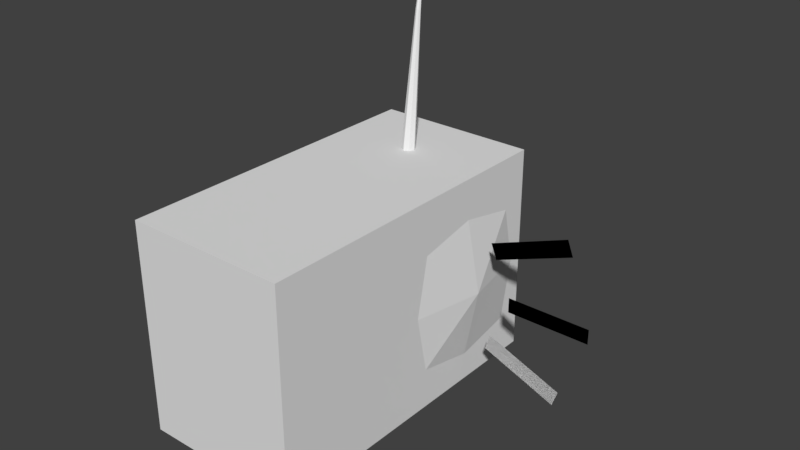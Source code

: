 # Source: Radio.blend  (saved by Blender 2.79.0; exported with 4.5.12 LTS)
import bpy
from mathutils import Matrix  # noqa: F401  (used for matrix-valued properties, if any)

bpy.ops.wm.read_factory_settings(use_empty=True)
scene = bpy.context.scene
scene.name = 'Scene'

# ---- collections
col_collection_1 = bpy.data.collections.new('Collection 1'); scene.collection.children.link(col_collection_1)

# ---- materials (node trees are filled in below, after node groups)
mat_material = bpy.data.materials.new('Material')
mat_material.alpha_threshold = 0.0
mat_material.use_transparent_shadow = False
mat_material.roughness = 0.5

# ---- material node trees

# ---- world
world_world = bpy.data.worlds.new('World'); scene.world = world_world
world_world.color = (0.05088, 0.05088, 0.05088)
world_world.use_sun_shadow = False
world_world.sun_shadow_jitter_overblur = 0.0
world_world.cycles.sampling_method = 'MANUAL'

# ---- meshes
me_radio = bpy.data.meshes.new('Radio')
me_radio.from_pydata([(-0.1, -0.2, 0.0), (0.1, -0.2, 0.0), (-0.1, 0.2, 0.0), (0.1, 0.2, 0.0), (-0.1, -0.2, 0.2615), (0.1, -0.2, 0.2615), (-0.1, 0.2, 0.2615), (0.1, 0.2, 0.2615), (-0.01066, 0.1098, 0.2521), (-0.02029, 0.1483, 0.416), (-0.01066, 0.1223, 0.2521), (-0.02045, 0.1526, 0.4149), (0.001875, 0.1098, 0.2521), (-0.01587, 0.1485, 0.4161), (0.001875, 0.1223, 0.2521), (-0.01603, 0.1528, 0.4149), (-0.01381, 0.116, 0.2521), (-0.02148, 0.1504, 0.4154), (0.005024, 0.116, 0.2521), (-0.01484, 0.1507, 0.4155), (-0.004391, 0.1255, 0.2521), (-0.01828, 0.1537, 0.4146), (-0.004391, 0.1066, 0.2521), (-0.01804, 0.1473, 0.4164), (0.09853, -0.0003399, 0.1232), (-0.03408, 0.1797, 0.4727), (0.09853, 0.1911, 0.1232), (0.117, 0.09537, 0.1232), (0.09853, 0.09537, 0.2189), (0.09853, 0.09537, 0.02751), (0.09853, 0.1747, 0.04387), (0.09853, 0.1747, 0.2026), (0.09853, 0.01603, 0.04387), (0.09853, 0.01603, 0.2026), (0.1591, 0.09447, 0.1154), (0.2615, 0.09447, 0.1154), (0.1591, 0.09447, 0.1339), (0.2615, 0.09447, 0.1339), (0.1327, 0.09447, 0.1938), (0.2283, 0.09447, 0.2305), (0.2355, 0.09447, 0.2118), (0.1398, 0.09447, 0.1752), (0.1279, 0.09726, 0.05357), (0.225, 0.09159, 0.02144), (0.1344, 0.09735, 0.07298), (0.2314, 0.09168, 0.04085), (0.1591, 0.09447, 0.1154), (0.2615, 0.09447, 0.1154), (0.1591, 0.09447, 0.1339), (0.2615, 0.09447, 0.1339), (0.1327, 0.09447, 0.1938), (0.2283, 0.09447, 0.2305), (0.2355, 0.09447, 0.2118), (0.1398, 0.09447, 0.1752), (0.1279, 0.09726, 0.05357), (0.225, 0.09159, 0.02144), (0.1344, 0.09735, 0.07298), (0.2314, 0.09168, 0.04085)], [], [(2, 1, 0), (5, 6, 4), (4, 2, 0), (6, 3, 2), (5, 0, 1), (7, 1, 3), (17, 10, 16), (20, 15, 14), (18, 13, 12), (23, 8, 22), (11, 17, 25), (17, 9, 25), (14, 19, 18), (9, 16, 8), (19, 15, 25), (13, 19, 25), (13, 22, 12), (10, 21, 20), (31, 28, 27), (33, 27, 28), (27, 33, 24), (27, 24, 32), (23, 13, 25), (9, 23, 25), (21, 11, 25), (15, 21, 25), (27, 32, 29), (31, 27, 26), (30, 26, 27), (27, 29, 30), (35, 36, 34), (40, 38, 41), (44, 43, 45), (48, 47, 46), (50, 52, 53), (55, 56, 57), (2, 3, 1), (5, 7, 6), (4, 6, 2), (6, 7, 3), (5, 4, 0), (7, 5, 1), (17, 11, 10), (20, 21, 15), (18, 19, 13), (23, 9, 8), (14, 15, 19), (9, 17, 16), (13, 23, 22), (10, 11, 21), (35, 37, 36), (40, 39, 38), (44, 42, 43), (48, 49, 47), (50, 51, 52), (55, 54, 56)])
_ca = me_radio.color_attributes.new('Col', 'BYTE_COLOR', 'CORNER')
_ca.data.foreach_set('color', [0.08438, 0.07036, 0.05781, 1.0, 0.08438, 0.07036, 0.05781, 1.0, 0.08438, 0.07036, 0.05781, 1.0, 0.162, 0.1384, 0.1119, 1.0, 0.162, 0.1384, 0.1119, 1.0, 0.162, 0.1384, 0.1119, 1.0, 0.162, 0.1384, 0.1119, 1.0, 0.08438, 0.07036, 0.05781, 1.0, 0.08438, 0.07036, 0.05781, 1.0, 0.162, 0.1384, 0.1119, 1.0, 0.08438, 0.07036, 0.05781, 1.0, 0.08438, 0.07036, 0.05781, 1.0, 0.162, 0.1384, 0.1119, 1.0, 0.08438, 0.07036, 0.05781, 1.0, 0.08438, 0.07036, 0.05781, 1.0, 0.162, 0.1384, 0.1119, 1.0, 0.08438, 0.07036, 0.05781, 1.0, 0.08438, 0.07036, 0.05781, 1.0, 0.3916, 0.3916, 0.3916, 1.0, 0.1946, 0.1946, 0.1946, 1.0, 0.1946, 0.1946, 0.1946, 1.0, 0.1946, 0.1946, 0.1946, 1.0, 0.3916, 0.3916, 0.3916, 1.0, 0.1946, 0.1946, 0.1946, 1.0, 0.1946, 0.1946, 0.1946, 1.0, 0.3916, 0.3916, 0.3916, 1.0, 0.1946, 0.1946, 0.1946, 1.0, 0.3916, 0.3916, 0.3916, 1.0, 0.1946, 0.1946, 0.1946, 1.0, 0.1946, 0.1946, 0.1946, 1.0, 0.3916, 0.3916, 0.3916, 1.0, 0.3916, 0.3916, 0.3916, 1.0, 0.3916, 0.3916, 0.3916, 1.0, 0.3916, 0.3916, 0.3916, 1.0, 0.3916, 0.3916, 0.3916, 1.0, 0.3916, 0.3916, 0.3916, 1.0, 0.1946, 0.1946, 0.1946, 1.0, 0.3916, 0.3916, 0.3916, 1.0, 0.1946, 0.1946, 0.1946, 1.0, 0.3916, 0.3916, 0.3916, 1.0, 0.1946, 0.1946, 0.1946, 1.0, 0.1946, 0.1946, 0.1946, 1.0, 0.3916, 0.3916, 0.3916, 1.0, 0.3916, 0.3916, 0.3916, 1.0, 0.3916, 0.3916, 0.3916, 1.0, 0.3916, 0.3916, 0.3916, 1.0, 0.3916, 0.3916, 0.3916, 1.0, 0.3916, 0.3916, 0.3916, 1.0, 0.3916, 0.3916, 0.3916, 1.0, 0.1946, 0.1946, 0.1946, 1.0, 0.1946, 0.1946, 0.1946, 1.0, 0.1946, 0.1946, 0.1946, 1.0, 0.3916, 0.3916, 0.3916, 1.0, 0.1946, 0.1946, 0.1946, 1.0, 0.01764, 0.01764, 0.01764, 1.0, 0.01764, 0.01764, 0.01764, 1.0, 0.01764, 0.01764, 0.01764, 1.0, 0.01764, 0.01764, 0.01764, 1.0, 0.01764, 0.01764, 0.01764, 1.0, 0.01764, 0.01764, 0.01764, 1.0, 0.01764, 0.01764, 0.01764, 1.0, 0.01764, 0.01764, 0.01764, 1.0, 0.01764, 0.01764, 0.01764, 1.0, 0.01764, 0.01764, 0.01764, 1.0, 0.01764, 0.01764, 0.01764, 1.0, 0.01764, 0.01764, 0.01764, 1.0, 0.3916, 0.3916, 0.3916, 1.0, 0.3916, 0.3916, 0.3916, 1.0, 0.3916, 0.3916, 0.3916, 1.0, 0.3916, 0.3916, 0.3916, 1.0, 0.3916, 0.3916, 0.3916, 1.0, 0.3916, 0.3916, 0.3916, 1.0, 0.3916, 0.3916, 0.3916, 1.0, 0.3916, 0.3916, 0.3916, 1.0, 0.3916, 0.3916, 0.3916, 1.0, 0.3916, 0.3916, 0.3916, 1.0, 0.3916, 0.3916, 0.3916, 1.0, 0.3916, 0.3916, 0.3916, 1.0, 0.01764, 0.01764, 0.01764, 1.0, 0.01764, 0.01764, 0.01764, 1.0, 0.01764, 0.01764, 0.01764, 1.0, 0.01764, 0.01764, 0.01764, 1.0, 0.01764, 0.01764, 0.01764, 1.0, 0.01764, 0.01764, 0.01764, 1.0, 0.01764, 0.01764, 0.01764, 1.0, 0.01764, 0.01764, 0.01764, 1.0, 0.01764, 0.01764, 0.01764, 1.0, 0.01764, 0.01764, 0.01764, 1.0, 0.01764, 0.01764, 0.01764, 1.0, 0.01764, 0.01764, 0.01764, 1.0, 0.006049, 0.005605, 0.004777, 1.0, 0.006049, 0.005605, 0.004777, 1.0, 0.006049, 0.005605, 0.004777, 1.0, 0.006049, 0.005605, 0.004777, 1.0, 0.006049, 0.005605, 0.004777, 1.0, 0.006049, 0.005605, 0.004777, 1.0, 0.006049, 0.005605, 0.004777, 1.0, 0.006049, 0.005605, 0.004777, 1.0, 0.006049, 0.005605, 0.004777, 1.0, 0.006049, 0.005605, 0.004777, 1.0, 0.006049, 0.005605, 0.004777, 1.0, 0.006049, 0.005605, 0.004777, 1.0, 0.006049, 0.005605, 0.004777, 1.0, 0.006049, 0.005605, 0.004777, 1.0, 0.006049, 0.005605, 0.004777, 1.0, 0.006049, 0.005605, 0.004777, 1.0, 0.006049, 0.005605, 0.004777, 1.0, 0.006049, 0.005605, 0.004777, 1.0, 0.08438, 0.07036, 0.05781, 1.0, 0.08438, 0.07036, 0.05781, 1.0, 0.08438, 0.07036, 0.05781, 1.0, 0.162, 0.1384, 0.1119, 1.0, 0.162, 0.1384, 0.1119, 1.0, 0.162, 0.1384, 0.1119, 1.0, 0.162, 0.1384, 0.1119, 1.0, 0.162, 0.1384, 0.1119, 1.0, 0.08438, 0.07036, 0.05781, 1.0, 0.162, 0.1384, 0.1119, 1.0, 0.162, 0.1384, 0.1119, 1.0, 0.08438, 0.07036, 0.05781, 1.0, 0.162, 0.1384, 0.1119, 1.0, 0.162, 0.1384, 0.1119, 1.0, 0.08438, 0.07036, 0.05781, 1.0, 0.162, 0.1384, 0.1119, 1.0, 0.162, 0.1384, 0.1119, 1.0, 0.08438, 0.07036, 0.05781, 1.0, 0.3916, 0.3916, 0.3916, 1.0, 0.3916, 0.3916, 0.3916, 1.0, 0.1946, 0.1946, 0.1946, 1.0, 0.1946, 0.1946, 0.1946, 1.0, 0.3916, 0.3916, 0.3916, 1.0, 0.3916, 0.3916, 0.3916, 1.0, 0.1946, 0.1946, 0.1946, 1.0, 0.3916, 0.3916, 0.3916, 1.0, 0.3916, 0.3916, 0.3916, 1.0, 0.3916, 0.3916, 0.3916, 1.0, 0.3916, 0.3916, 0.3916, 1.0, 0.1946, 0.1946, 0.1946, 1.0, 0.1946, 0.1946, 0.1946, 1.0, 0.3916, 0.3916, 0.3916, 1.0, 0.3916, 0.3916, 0.3916, 1.0, 0.3916, 0.3916, 0.3916, 1.0, 0.3916, 0.3916, 0.3916, 1.0, 0.1946, 0.1946, 0.1946, 1.0, 0.3916, 0.3916, 0.3916, 1.0, 0.3916, 0.3916, 0.3916, 1.0, 0.1946, 0.1946, 0.1946, 1.0, 0.1946, 0.1946, 0.1946, 1.0, 0.3916, 0.3916, 0.3916, 1.0, 0.3916, 0.3916, 0.3916, 1.0, 0.006049, 0.005605, 0.004777, 1.0, 0.006049, 0.005605, 0.004777, 1.0, 0.006049, 0.005605, 0.004777, 1.0, 0.006049, 0.005605, 0.004777, 1.0, 0.006049, 0.005605, 0.004777, 1.0, 0.006049, 0.005605, 0.004777, 1.0, 0.006049, 0.005605, 0.004777, 1.0, 0.006049, 0.005605, 0.004777, 1.0, 0.006049, 0.005605, 0.004777, 1.0, 0.006049, 0.005605, 0.004777, 1.0, 0.006049, 0.005605, 0.004777, 1.0, 0.006049, 0.005605, 0.004777, 1.0, 0.006049, 0.005605, 0.004777, 1.0, 0.006049, 0.005605, 0.004777, 1.0, 0.006049, 0.005605, 0.004777, 1.0, 0.006049, 0.005605, 0.004777, 1.0, 0.006049, 0.005605, 0.004777, 1.0, 0.006049, 0.005605, 0.004777, 1.0])
me_radio.materials.append(mat_material)
me_radio.use_remesh_preserve_volume = False
me_radio.use_remesh_preserve_attributes = False
me_radio.use_mirror_vertex_groups = False
me_radio.use_paint_bone_selection = False
me_radio.use_paint_mask = True
me_radio.update()

# ---- objects
ob_radio = bpy.data.objects.new('Radio', me_radio)

# ---- transforms, parenting, visibility, modifiers, constraints
ob_radio.location = (0.0, 0.0, 0.0)
ob_radio.lineart.crease_threshold = 0.0

# ---- collection membership
col_collection_1.objects.link(ob_radio)

# ---- scene / render settings (as saved in the file)
scene.frame_start = 1; scene.frame_end = 250; scene.frame_set(0)
scene.render.engine = 'BLENDER_EEVEE_NEXT'
scene.render.resolution_percentage = 50
scene.render.dither_intensity = 0.0
scene.cycles.use_denoising = False
scene.cycles.samples = 128
scene.cycles.sampling_pattern = 'TABULATED_SOBOL'
scene.cycles.use_adaptive_sampling = False
scene.cycles.use_light_tree = False
scene.cycles.blur_glossy = 0.0
scene.cycles.sample_clamp_indirect = 0.0
scene.view_settings.view_transform = 'Standard'
bpy.context.view_layer.update()

# ---- added for rendering (the .blend has no active camera and no usable light): camera, sun
cam_auto = bpy.data.cameras.new('AutoCamera')
cam_auto.lens = 50.0
cam_auto.sensor_width = 36.0
cam_auto.clip_end = 1000.0
ob_auto_camera = bpy.data.objects.new('AutoCamera', cam_auto)
scene.collection.objects.link(ob_auto_camera)
ob_auto_camera.location = (0.744185, -0.796118, 0.76711)
ob_auto_camera.rotation_euler = (1.09748, -7.21219e-08, 0.694738)
scene.camera = ob_auto_camera
light_auto_sun = bpy.data.lights.new('AutoSun', 'SUN')
light_auto_sun.energy = 3.0
light_auto_sun.angle = 0.0523599
ob_auto_sun = bpy.data.objects.new('AutoSun', light_auto_sun)
scene.collection.objects.link(ob_auto_sun)
ob_auto_sun.rotation_euler = (0.872665, 0.174533, 0.523599)
bpy.context.view_layer.update()
